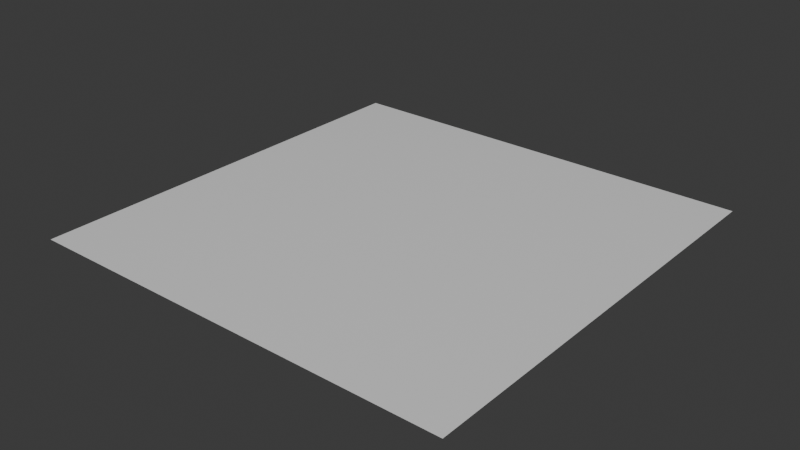 # Source: animated_assets.blend  (saved by Blender 5.2.26; exported with 4.5.12 LTS)
import bpy
from mathutils import Matrix  # noqa: F401  (used for matrix-valued properties, if any)

bpy.ops.wm.read_factory_settings(use_empty=True)
scene = bpy.context.scene
scene.name = 'Scene'

# ---- collections
col_coll_155087 = bpy.data.collections.new('Coll_155087'); scene.collection.children.link(col_coll_155087)

# ---- materials (node trees are filled in below, after node groups)
mat_mat_animated = bpy.data.materials.new('MAT_animated')

# ---- material node trees
mat_mat_animated.use_nodes = True; mat_mat_animated.node_tree.nodes.clear()
_N = mat_mat_animated.node_tree.nodes; _L = mat_mat_animated.node_tree.links
n0 = _N.new('ShaderNodeBsdfPrincipled'); n0.name = 'Principled BSDF'; n0.location = (-200, 100)
n1 = _N.new('ShaderNodeOutputMaterial'); n1.name = 'Material Output'; n1.location = (200, 100)
n2 = _N.new('ShaderNodeValue'); n2.name = 'Value'; n2.location = (-449, 36)
n2.outputs[0].default_value = 0.01
_L.new(n0.outputs[0], n1.inputs[0])
_L.new(n2.outputs[0], n0.inputs[2])
n1.is_active_output = True

# ---- world
world_world = bpy.data.worlds.new('World'); scene.world = world_world
world_world.use_nodes = True; world_world.node_tree.nodes.clear()
_N = world_world.node_tree.nodes; _L = world_world.node_tree.links
n0 = _N.new('ShaderNodeOutputWorld'); n0.name = 'World Output'; n0.location = (200, 100)
n1 = _N.new('ShaderNodeBackground'); n1.name = 'Background'; n1.location = (-200, 100)
n1.inputs[0].default_value = (0.05088, 0.05088, 0.05088, 1.0)
_L.new(n1.outputs[0], n0.inputs[0])
n0.is_active_output = True
world_world.color = (0.05088, 0.05088, 0.05088)
world_world.sun_shadow_jitter_overblur = 0.0

# ---- meshes
me_plane_with_animated_mat = bpy.data.meshes.new('Plane_with_animated_mat')
me_plane_with_animated_mat.from_pydata([(-0.5, -0.5, 0.0), (0.5, -0.5, 0.0), (-0.5, 0.5, 0.0), (0.5, 0.5, 0.0)], [], [(0, 1, 3, 2)])
_uv = me_plane_with_animated_mat.uv_layers.new(name='UVMap')
_uv.uv.foreach_set('vector', [0.0, 0.0, 1.0, 0.0, 1.0, 1.0, 0.0, 1.0])
me_plane_with_animated_mat.materials.append(mat_mat_animated)
me_plane_with_animated_mat.update()

# ---- objects
ob_plane_with_animated_mat = bpy.data.objects.new('Plane_with_animated_mat', me_plane_with_animated_mat)

# ---- transforms, parenting, visibility, modifiers, constraints
ob_plane_with_animated_mat.location = (-2.0, 0.0, 0.0)

# ---- collection membership
col_coll_155087.objects.link(ob_plane_with_animated_mat)

# ---- scene / render settings (as saved in the file)
scene.frame_start = 1; scene.frame_end = 250; scene.frame_set(1)
scene.render.engine = 'CYCLES'
scene.render.resolution_percentage = 50
scene.render.preview_pixel_size = '1'
scene.render.use_high_quality_normals = True
scene.render.bake_bias = 0.0
scene.render.bake_samples = 0
scene.cycles.use_denoising = False
scene.cycles.samples = 32
scene.cycles.sampling_pattern = 'TABULATED_SOBOL'
scene.cycles.blur_glossy = 0.1
scene.cycles.max_bounces = 180
scene.cycles.diffuse_bounces = 10
scene.cycles.glossy_bounces = 100
scene.cycles.transmission_bounces = 36
scene.cycles.volume_bounces = 2
scene.cycles.transparent_max_bounces = 19
scene.cycles.sample_clamp_indirect = 0.0
scene.eevee.volumetric_tile_size = '2'
scene.eevee.use_volumetric_shadows = True
scene.eevee.use_volume_custom_range = False
scene.eevee.gtao_quality = 1.0
scene.eevee.fast_gi_thickness_far = 0.0
scene.eevee.fast_gi_quality = 1.0
scene.eevee.fast_gi_resolution = '1'
scene.eevee.shadow_pool_size = '1024'
scene.eevee.ray_tracing_options.resolution_scale = '1'
scene.eevee.ray_tracing_options.screen_trace_quality = 1.0
scene.eevee.use_raytracing = True
bpy.context.view_layer.update()

# ---- added for rendering (the .blend has no active camera and no usable light): camera, sun
cam_auto = bpy.data.cameras.new('AutoCamera')
cam_auto.lens = 50.0
cam_auto.sensor_width = 36.0
cam_auto.clip_end = 1000.0
ob_auto_camera = bpy.data.objects.new('AutoCamera', cam_auto)
scene.collection.objects.link(ob_auto_camera)
ob_auto_camera.location = (-0.691535, -1.57016, 1.04677)
ob_auto_camera.rotation_euler = (1.09748, -7.21219e-08, 0.694738)
scene.camera = ob_auto_camera
light_auto_sun = bpy.data.lights.new('AutoSun', 'SUN')
light_auto_sun.energy = 3.0
light_auto_sun.angle = 0.0523599
ob_auto_sun = bpy.data.objects.new('AutoSun', light_auto_sun)
scene.collection.objects.link(ob_auto_sun)
ob_auto_sun.rotation_euler = (0.872665, 0.174533, 0.523599)
bpy.context.view_layer.update()
